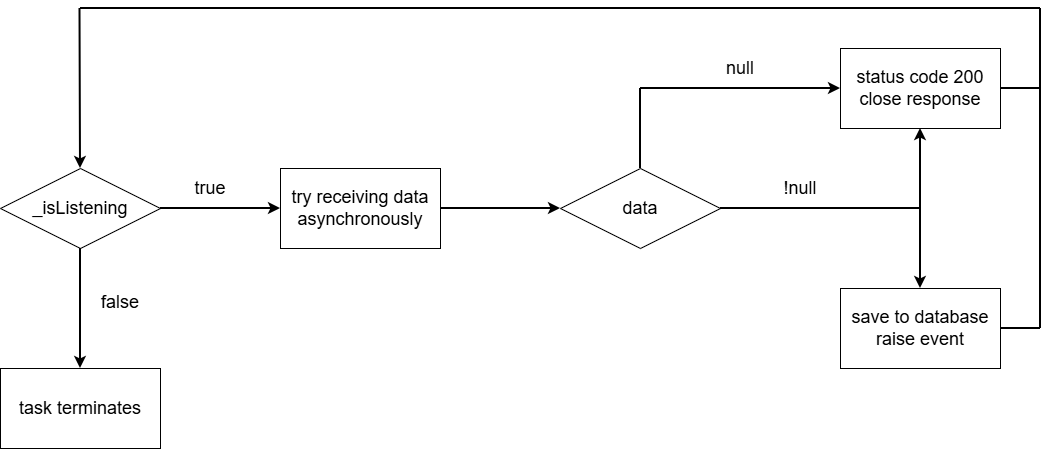

The diagram above was exported from draw.io. Its source (the exported page's mxGraphModel, read from the mxfile embedded in the PNG):
<mxGraphModel dx="1400" dy="947" grid="1" gridSize="10" guides="1" tooltips="1" connect="1" arrows="1" fold="1" page="1" pageScale="1" pageWidth="1169" pageHeight="827" math="0" shadow="0">
  <root>
    <mxCell id="0" />
    <mxCell id="1" parent="0" />
    <mxCell id="c-q2LeL3n5NEHSto7V1v-1" parent="1" style="rounded=0;whiteSpace=wrap;html=1;" value="" vertex="1">
      <mxGeometry height="80" width="160" x="320" y="280" as="geometry" />
    </mxCell>
    <mxCell id="c-q2LeL3n5NEHSto7V1v-2" parent="1" style="rhombus;whiteSpace=wrap;html=1;shapeInside=1;" value="" vertex="1">
      <mxGeometry height="80" width="160" x="600" y="280" as="geometry" />
    </mxCell>
    <mxCell id="c-q2LeL3n5NEHSto7V1v-3" parent="1" style="rhombus;whiteSpace=wrap;html=1;shapeInside=1;" value="&lt;div&gt;&lt;br/&gt;&lt;/div&gt;" vertex="1">
      <mxGeometry height="80" width="160" x="40" y="280" as="geometry" />
    </mxCell>
    <mxCell id="c-q2LeL3n5NEHSto7V1v-4" parent="1" style="rounded=0;whiteSpace=wrap;html=1;" value="" vertex="1">
      <mxGeometry height="80" width="160" x="880" y="160" as="geometry" />
    </mxCell>
    <mxCell id="c-q2LeL3n5NEHSto7V1v-5" parent="1" style="rounded=0;whiteSpace=wrap;html=1;" value="" vertex="1">
      <mxGeometry height="80" width="160" x="880" y="400" as="geometry" />
    </mxCell>
    <mxCell id="c-q2LeL3n5NEHSto7V1v-6" parent="1" style="text;html=1;whiteSpace=wrap;strokeColor=none;fillColor=none;align=center;verticalAlign=middle;rounded=0;" value="&lt;font style=&quot;font-size: 18px;&quot;&gt;_isListening&lt;/font&gt;" vertex="1">
      <mxGeometry height="80" width="160" x="40" y="280" as="geometry" />
    </mxCell>
    <mxCell id="c-q2LeL3n5NEHSto7V1v-7" edge="1" parent="1" source="c-q2LeL3n5NEHSto7V1v-6" style="endArrow=classic;html=1;rounded=0;exitX=1;exitY=0.5;exitDx=0;exitDy=0;entryX=0;entryY=0.5;entryDx=0;entryDy=0;fontSize=16;strokeWidth=2;" target="c-q2LeL3n5NEHSto7V1v-1" value="">
      <mxGeometry height="50" relative="1" width="50" as="geometry">
        <mxPoint x="260" y="440" as="sourcePoint" />
        <mxPoint x="610" y="450" as="targetPoint" />
      </mxGeometry>
    </mxCell>
    <mxCell id="c-q2LeL3n5NEHSto7V1v-8" parent="1" style="rounded=0;whiteSpace=wrap;html=1;" value="" vertex="1">
      <mxGeometry height="80" width="160" x="40" y="480" as="geometry" />
    </mxCell>
    <mxCell id="c-q2LeL3n5NEHSto7V1v-9" edge="1" parent="1" source="c-q2LeL3n5NEHSto7V1v-6" style="endArrow=classic;html=1;rounded=0;exitX=0.5;exitY=1;exitDx=0;exitDy=0;entryX=0.5;entryY=0;entryDx=0;entryDy=0;fontSize=16;strokeWidth=2;" target="c-q2LeL3n5NEHSto7V1v-8" value="">
      <mxGeometry height="50" relative="1" width="50" as="geometry">
        <mxPoint x="260" y="320" as="sourcePoint" />
        <mxPoint x="380" y="320" as="targetPoint" />
      </mxGeometry>
    </mxCell>
    <mxCell id="c-q2LeL3n5NEHSto7V1v-10" edge="1" parent="1" style="endArrow=classic;html=1;rounded=0;exitX=1;exitY=0.5;exitDx=0;exitDy=0;entryX=0;entryY=0.5;entryDx=0;entryDy=0;fontSize=16;strokeWidth=2;" value="">
      <mxGeometry height="50" relative="1" width="50" as="geometry">
        <mxPoint x="480" y="320" as="sourcePoint" />
        <mxPoint x="600" y="320" as="targetPoint" />
      </mxGeometry>
    </mxCell>
    <mxCell id="c-q2LeL3n5NEHSto7V1v-11" edge="1" parent="1" source="c-q2LeL3n5NEHSto7V1v-2" style="endArrow=none;html=1;rounded=0;exitX=1;exitY=0.5;exitDx=0;exitDy=0;strokeWidth=2;" value="">
      <mxGeometry height="50" relative="1" width="50" as="geometry">
        <mxPoint x="560" y="500" as="sourcePoint" />
        <mxPoint x="960" y="320" as="targetPoint" />
      </mxGeometry>
    </mxCell>
    <mxCell id="c-q2LeL3n5NEHSto7V1v-12" edge="1" parent="1" style="endArrow=classic;html=1;rounded=0;entryX=0.5;entryY=1;entryDx=0;entryDy=0;fontSize=16;strokeWidth=2;" target="c-q2LeL3n5NEHSto7V1v-4" value="">
      <mxGeometry height="50" relative="1" width="50" as="geometry">
        <mxPoint x="960" y="320" as="sourcePoint" />
        <mxPoint x="640" y="310" as="targetPoint" />
      </mxGeometry>
    </mxCell>
    <mxCell id="c-q2LeL3n5NEHSto7V1v-13" edge="1" parent="1" style="endArrow=classic;html=1;rounded=0;entryX=0.5;entryY=0;entryDx=0;entryDy=0;fontSize=16;strokeWidth=2;" target="c-q2LeL3n5NEHSto7V1v-5" value="">
      <mxGeometry height="50" relative="1" width="50" as="geometry">
        <mxPoint x="960" y="320" as="sourcePoint" />
        <mxPoint x="1000" y="280" as="targetPoint" />
      </mxGeometry>
    </mxCell>
    <mxCell id="c-q2LeL3n5NEHSto7V1v-14" parent="1" style="text;html=1;whiteSpace=wrap;strokeColor=none;fillColor=none;align=center;verticalAlign=middle;rounded=0;" value="&lt;font style=&quot;font-size: 18px;&quot;&gt;task terminates&lt;/font&gt;" vertex="1">
      <mxGeometry height="80" width="160" x="40" y="480" as="geometry" />
    </mxCell>
    <mxCell id="c-q2LeL3n5NEHSto7V1v-15" parent="1" style="text;html=1;whiteSpace=wrap;strokeColor=none;fillColor=none;align=center;verticalAlign=middle;rounded=0;" value="&lt;font style=&quot;font-size: 18px;&quot;&gt;try receiving data asynchronously&lt;/font&gt;" vertex="1">
      <mxGeometry height="80" width="160" x="320" y="280" as="geometry" />
    </mxCell>
    <mxCell id="c-q2LeL3n5NEHSto7V1v-16" parent="1" style="text;html=1;whiteSpace=wrap;strokeColor=none;fillColor=none;align=center;verticalAlign=middle;rounded=0;" value="&lt;font style=&quot;font-size: 18px;&quot;&gt;data&lt;/font&gt;" vertex="1">
      <mxGeometry height="80" width="160" x="600" y="280" as="geometry" />
    </mxCell>
    <mxCell id="c-q2LeL3n5NEHSto7V1v-18" edge="1" parent="1" source="c-q2LeL3n5NEHSto7V1v-16" style="endArrow=none;html=1;rounded=0;exitX=0.5;exitY=0;exitDx=0;exitDy=0;strokeWidth=2;" value="">
      <mxGeometry height="50" relative="1" width="50" as="geometry">
        <mxPoint x="850" y="310" as="sourcePoint" />
        <mxPoint x="680" y="200" as="targetPoint" />
      </mxGeometry>
    </mxCell>
    <mxCell id="c-q2LeL3n5NEHSto7V1v-19" edge="1" parent="1" style="endArrow=classic;html=1;rounded=0;entryX=0;entryY=0.5;entryDx=0;entryDy=0;fontSize=16;strokeWidth=2;" target="c-q2LeL3n5NEHSto7V1v-4" value="">
      <mxGeometry height="50" relative="1" width="50" as="geometry">
        <mxPoint x="680" y="200" as="sourcePoint" />
        <mxPoint x="950" y="290" as="targetPoint" />
      </mxGeometry>
    </mxCell>
    <mxCell id="c-q2LeL3n5NEHSto7V1v-20" parent="1" style="text;html=1;whiteSpace=wrap;strokeColor=none;fillColor=none;align=center;verticalAlign=middle;rounded=0;" value="&lt;font style=&quot;font-size: 18px;&quot;&gt;!null&lt;/font&gt;" vertex="1">
      <mxGeometry height="80" width="160" x="760" y="260" as="geometry" />
    </mxCell>
    <mxCell id="c-q2LeL3n5NEHSto7V1v-21" parent="1" style="text;html=1;whiteSpace=wrap;strokeColor=none;fillColor=none;align=center;verticalAlign=middle;rounded=0;" value="&lt;font style=&quot;font-size: 18px;&quot;&gt;null&lt;/font&gt;" vertex="1">
      <mxGeometry height="80" width="160" x="700" y="140" as="geometry" />
    </mxCell>
    <mxCell id="c-q2LeL3n5NEHSto7V1v-22" parent="1" style="text;html=1;whiteSpace=wrap;strokeColor=none;fillColor=none;align=center;verticalAlign=middle;rounded=0;" value="&lt;span style=&quot;font-size: 18px;&quot;&gt;status code 200&lt;br&gt;close response&lt;/span&gt;" vertex="1">
      <mxGeometry height="80" width="160" x="880" y="160" as="geometry" />
    </mxCell>
    <mxCell id="c-q2LeL3n5NEHSto7V1v-23" parent="1" style="text;html=1;whiteSpace=wrap;strokeColor=none;fillColor=none;align=center;verticalAlign=middle;rounded=0;" value="&lt;font style=&quot;font-size: 18px;&quot;&gt;save to database&lt;br&gt;raise event&lt;/font&gt;" vertex="1">
      <mxGeometry height="80" width="160" x="880" y="400" as="geometry" />
    </mxCell>
    <mxCell id="c-q2LeL3n5NEHSto7V1v-24" edge="1" parent="1" style="endArrow=none;html=1;rounded=0;strokeWidth=2;entryX=1;entryY=0.5;entryDx=0;entryDy=0;" target="c-q2LeL3n5NEHSto7V1v-23" value="">
      <mxGeometry height="50" relative="1" width="50" as="geometry">
        <mxPoint x="1080" y="440" as="sourcePoint" />
        <mxPoint x="1130" y="320" as="targetPoint" />
      </mxGeometry>
    </mxCell>
    <mxCell id="c-q2LeL3n5NEHSto7V1v-25" edge="1" parent="1" style="endArrow=none;html=1;rounded=0;strokeWidth=2;entryX=1;entryY=0.5;entryDx=0;entryDy=0;" target="c-q2LeL3n5NEHSto7V1v-22" value="">
      <mxGeometry height="50" relative="1" width="50" as="geometry">
        <mxPoint x="1080" y="200" as="sourcePoint" />
        <mxPoint x="1130" y="290" as="targetPoint" />
      </mxGeometry>
    </mxCell>
    <mxCell id="c-q2LeL3n5NEHSto7V1v-26" edge="1" parent="1" style="endArrow=none;html=1;rounded=0;strokeWidth=2;" value="">
      <mxGeometry height="50" relative="1" width="50" as="geometry">
        <mxPoint x="1080" y="120" as="sourcePoint" />
        <mxPoint x="1080" y="440" as="targetPoint" />
      </mxGeometry>
    </mxCell>
    <mxCell id="c-q2LeL3n5NEHSto7V1v-27" edge="1" parent="1" style="endArrow=none;html=1;rounded=0;strokeWidth=2;" value="">
      <mxGeometry height="50" relative="1" width="50" as="geometry">
        <mxPoint x="120" y="120" as="sourcePoint" />
        <mxPoint x="1080" y="120" as="targetPoint" />
      </mxGeometry>
    </mxCell>
    <mxCell id="c-q2LeL3n5NEHSto7V1v-28" edge="1" parent="1" style="endArrow=classic;html=1;rounded=0;exitX=0.5;exitY=1;exitDx=0;exitDy=0;entryX=0.5;entryY=0;entryDx=0;entryDy=0;fontSize=16;strokeWidth=2;" target="c-q2LeL3n5NEHSto7V1v-6" value="">
      <mxGeometry height="50" relative="1" width="50" as="geometry">
        <mxPoint x="119.5" y="120" as="sourcePoint" />
        <mxPoint x="119.5" y="240" as="targetPoint" />
      </mxGeometry>
    </mxCell>
    <mxCell id="c-q2LeL3n5NEHSto7V1v-29" parent="1" style="text;html=1;whiteSpace=wrap;strokeColor=none;fillColor=none;align=center;verticalAlign=middle;rounded=0;" value="&lt;font style=&quot;font-size: 18px;&quot;&gt;true&lt;/font&gt;" vertex="1">
      <mxGeometry height="80" width="160" x="170" y="260" as="geometry" />
    </mxCell>
    <mxCell id="c-q2LeL3n5NEHSto7V1v-30" parent="1" style="text;html=1;whiteSpace=wrap;strokeColor=none;fillColor=none;align=center;verticalAlign=middle;rounded=0;" value="&lt;font style=&quot;font-size: 18px;&quot;&gt;false&lt;/font&gt;" vertex="1">
      <mxGeometry height="80" width="160" x="80" y="374" as="geometry" />
    </mxCell>
  </root>
</mxGraphModel>